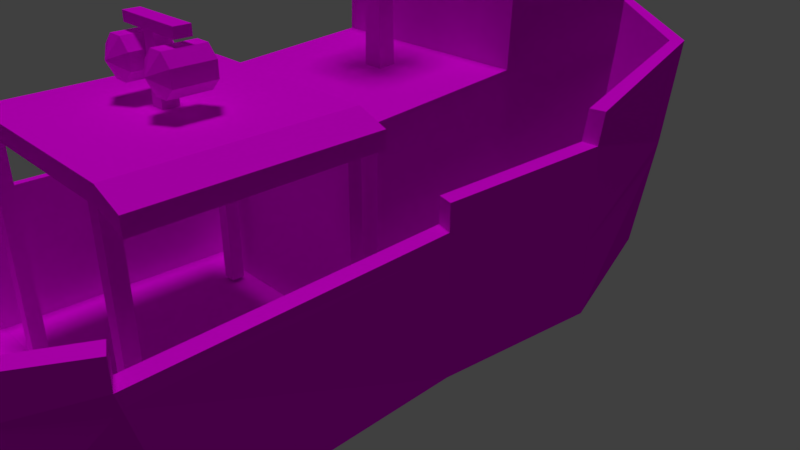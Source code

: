 # Source: bigShip.blend  (saved by Blender 2.79.0; exported with 4.5.12 LTS)
import bpy
from mathutils import Matrix  # noqa: F401  (used for matrix-valued properties, if any)

bpy.ops.wm.read_factory_settings(use_empty=True)
scene = bpy.context.scene
scene.name = 'Scene'

# ---- collections
col_collection_1 = bpy.data.collections.new('Collection 1'); scene.collection.children.link(col_collection_1)

# ---- images (referenced by path relative to the original .blend; pixels are not part of the script)
import os
ASSET_DIR = os.environ.get("B2B_ASSET_DIR", "")  # directory of the original .blend (textures are referenced by path, not embedded)
HERE = os.path.dirname(os.path.abspath(__file__))  # packed textures are extracted next to this script under _unpacked/

def load_image(name, relpath, width, height, colorspace="sRGB"):
    """Load a texture the original file referenced (path relative to the .blend, or extracted next to this script)."""
    p = next((c for c in (os.path.join(HERE, relpath), os.path.join(ASSET_DIR, relpath)) if relpath and os.path.exists(c)), "")
    if p:
        img = bpy.data.images.load(p, check_existing=True)
        img.name = name
    else:  # same state as the original file: an image datablock whose file is absent (Cycles renders it pink)
        img = bpy.data.images.new(name, width, height)
        img.source = "FILE"
        img.filepath = "//" + (relpath or name)
    img.colorspace_settings.name = colorspace
    return img
img_material_diffuse_color_002 = load_image('Material Diffuse Color.002', 'bigShip.png', 1024, 1024, 'sRGB')
img_bigship_png = load_image('bigShip.png', 'bigShip.png', 1024, 1024, 'sRGB')

# ---- materials (node trees are filled in below, after node groups)
mat_material = bpy.data.materials.new('Material')
mat_material.alpha_threshold = 0.0
mat_material.roughness = 0.5

# ---- material node trees
mat_material.use_nodes = True; mat_material.node_tree.nodes.clear()
_N = mat_material.node_tree.nodes; _L = mat_material.node_tree.links
n0 = _N.new('ShaderNodeOutputMaterial'); n0.name = 'Material Output'; n0.location = (300, 300)
n1 = _N.new('ShaderNodeBsdfDiffuse'); n1.name = 'Diffuse BSDF'; n1.location = (10, 300)
n2 = _N.new('ShaderNodeTexImage'); n2.name = 'Image Texture'; n2.location = (0, 0)
n2.width = 140
n2.image = img_material_diffuse_color_002
n3 = _N.new('ShaderNodeTexImage'); n3.name = 'Image Texture.001'; n3.location = (-180, 300)
n3.width = 140
n3.image = img_bigship_png
_L.new(n1.outputs[0], n0.inputs[0])
_L.new(n3.outputs[0], n1.inputs[0])
n0.is_active_output = True

# ---- world
world_world = bpy.data.worlds.new('World'); scene.world = world_world
world_world.color = (0.05088, 0.05088, 0.05088)
world_world.use_sun_shadow = False
world_world.sun_shadow_jitter_overblur = 0.0
world_world.cycles.sampling_method = 'MANUAL'

# ---- cameras
cam_camera = bpy.data.cameras.new('Camera')
cam_camera.clip_end = 100.0
cam_camera.lens = 35.0
cam_camera.sensor_width = 32.0
cam_camera.sensor_height = 18.0
cam_camera.ortho_scale = 7.314
cam_camera.dof.focus_distance = 0.0

# ---- lights
light_sun_001 = bpy.data.lights.new('Sun.001', 'SUN')
light_sun_001.transmission_factor = 0.0
light_sun_001.angle = 0.1993
light_sun_001.energy = 1.0
light_sun_001.shadow_buffer_clip_start = 0.5
light_sun_001.shadow_soft_size = 0.1
light_sun_001.shadow_cascade_max_distance = 1000.0

# ---- meshes
me_cube_001 = bpy.data.meshes.new('Cube.001')
me_cube_001.from_pydata([(-2.726, -8.448, 0.08742), (-2.726, -8.448, 2.662), (-3.463, -6.245, -0.6752), (-3.284, -1.139, -0.7042), (2.726, -8.448, 0.08742), (2.726, -8.448, 2.662), (3.463, -6.245, -0.6752), (3.284, -1.139, -0.7042), (-3.642, 2.191, -0.6787), (3.642, 2.191, -0.6787), (-2.726, 5.163, -0.4708), (2.726, 5.163, -0.4708), (-2.726, 6.319, 3.712), (2.726, 6.319, 3.712), (-3.642, 2.301, 3.357), (3.642, 2.301, 3.357), (-3.642, 2.166, 2.758), (3.642, 2.166, 2.758), (-3.284, -1.172, 2.611), (3.284, -1.172, 2.611), (-3.284, -1.172, 2.097), (3.284, -1.172, 2.097), (-3.463, -6.958, 2.097), (3.463, -6.958, 2.097), (-3.463, -6.958, 2.623), (3.463, -6.958, 2.623), (1.86e-09, 7.883, 4.173), (1.86e-09, 6.731, -0.0366), (0.0, -8.448, 0.08742), (0.0, -6.245, -0.6752), (0.0, -1.139, -0.7042), (0.0, 2.191, -0.6787), (0.0, 5.163, -0.4708), (-2.726, 5.858, 1.62), (2.726, 5.858, 1.62), (-2.726, -8.448, 2.127), (1.86e-09, 7.424, 2.068), (2.726, -8.448, 2.127), (0.0, -8.448, 2.127), (-3.642, 2.179, 1.039), (3.642, 2.179, 1.039), (-2.506, -8.258, 0.1961), (-2.506, -8.258, 2.691), (-3.183, -6.123, -0.543), (-3.018, -1.111, -0.5711), (2.506, -8.258, 0.1961), (2.506, -8.258, 2.691), (3.183, -6.123, -0.543), (3.018, -1.111, -0.5711), (-3.347, 2.116, -0.5464), (3.347, 2.116, -0.5464), (-2.506, 4.996, -0.3449), (2.506, 4.996, -0.3449), (-2.506, 6.117, 3.708), (2.506, 6.117, 3.708), (-3.347, 2.223, 3.365), (3.347, 2.223, 3.365), (-3.347, 2.092, 2.784), (3.347, 2.092, 2.784), (-3.018, -1.143, 2.642), (3.018, -1.143, 2.642), (-3.018, -1.143, 2.144), (3.018, -1.143, 2.144), (-3.183, -6.814, 2.144), (3.183, -6.814, 2.144), (-3.183, -6.814, 2.654), (3.183, -6.814, 2.654), (2.05e-09, 7.633, 4.156), (2.05e-09, 6.516, 0.07591), (3.403e-10, -8.258, 0.1961), (4.322e-10, -6.123, -0.543), (3.403e-10, -1.111, -0.5711), (3.403e-10, 2.116, -0.5464), (3.403e-10, 4.996, -0.3449), (-2.506, 5.67, 1.682), (2.506, 5.67, 1.682), (-2.506, -8.258, 2.173), (2.05e-09, 7.188, 2.116), (2.506, -8.258, 2.173), (3.403e-10, -8.258, 2.173), (-3.347, 2.104, 1.119), (3.347, 2.104, 1.119), (0.0, -8.448, 2.662), (0.0, -8.258, 2.691), (-2.726, 5.791, 1.417), (2.726, 5.791, 1.417), (1.86e-09, 7.357, 1.863), (3.284, -1.169, 1.825), (-3.284, -1.169, 1.825), (3.463, -6.888, 1.828), (-3.463, -6.888, 1.828), (2.726, -8.448, 1.929), (-2.726, -8.448, 1.929), (0.0, -8.448, 1.929), (-3.642, 2.18, 0.8723), (3.642, 2.18, 0.8723), (-2.092, -1.658, -0.559), (-2.092, -1.609, 3.72), (-2.092, 4.048, -0.4265), (-2.092, 4.999, 5.505), (2.092, -1.658, -0.559), (2.092, -1.609, 3.72), (2.092, 4.048, -0.4265), (2.092, 4.999, 5.505), (3.403e-10, 1.513, 5.4), (3.403e-10, 4.312, -0.4265), (3.403e-10, 5.263, 5.505), (2.31, 1.469, 5.398), (-2.31, 1.469, 5.398), (-2.092, 1.874, -0.4928), (-2.092, 1.513, 5.4), (2.092, 1.874, -0.4928), (2.092, 1.513, 5.4), (3.403e-10, 5.524, 5.515), (2.31, 5.232, 5.515), (3.403e-10, 1.469, 5.734), (-2.31, 5.232, 5.515), (2.31, 1.469, 5.734), (-2.31, 1.469, 5.734), (3.403e-10, 5.524, 5.851), (2.31, 5.232, 5.851), (-2.31, 5.232, 5.851), (-2.092, 4.844, 3.994), (2.092, 4.844, 3.994), (3.403e-10, 5.109, 3.994), (2.092, 1.454, 3.937), (-2.092, 1.454, 3.937), (-0.1913, 0.1626, 3.818), (0.1913, 0.1626, 3.818), (0.1913, 0.5193, 3.838), (-0.1913, 0.5193, 3.838), (-0.0441, 0.2998, 12.29), (0.0441, 0.2998, 12.29), (0.0441, 0.382, 12.3), (-0.0441, 0.382, 12.3), (0.1077, 0.4413, 9.231), (0.1077, 0.2406, 9.22), (-0.1077, 0.2406, 9.22), (-0.1077, 0.4413, 9.231), (0.112, 0.2365, 9.059), (-0.112, 0.2365, 9.059), (-0.112, 0.4453, 9.07), (0.112, 0.4453, 9.07), (0.4698, 0.7789, 9.337), (0.4698, -0.09705, 9.312), (-0.4698, -0.09705, 9.312), (-0.4698, 0.7789, 9.337), (0.4886, -0.1146, 8.952), (-0.4886, -0.1146, 8.952), (-0.4886, 0.7964, 8.978), (0.4886, 0.7964, 8.978), (0.6646, 1.019, 9.337), (0.6646, -0.3372, 9.312), (-0.6646, -0.3372, 9.312), (-0.6646, 1.019, 9.337), (0.6913, -0.3644, 8.952), (-0.6913, -0.3644, 8.952), (-0.6913, 1.046, 8.978), (0.6913, 1.046, 8.978), (0.4698, 0.4879, 9.329), (0.4886, 0.4938, 8.969), (0.6646, 0.5685, 9.329), (0.6913, 0.5777, 8.969), (0.4698, 0.2026, 9.321), (0.4886, 0.197, 8.961), (0.6646, 0.1267, 9.321), (0.6913, 0.1181, 8.961), (-0.4698, 0.483, 9.329), (-0.4886, 0.4887, 8.969), (-0.6646, 0.5608, 9.329), (-0.6913, 0.5697, 8.969), (-0.4698, 0.1884, 9.32), (-0.4886, 0.1822, 8.96), (-0.6646, 0.1047, 9.32), (-0.6913, 0.09523, 8.96), (-0.1515, 0.7789, 9.337), (-0.1575, 0.7964, 8.978), (-0.2143, 1.019, 9.337), (-0.2229, 1.046, 8.978), (0.1568, 0.7789, 9.337), (0.1631, 0.7964, 8.978), (0.2218, 1.019, 9.337), (0.2307, 1.046, 8.978), (-0.1426, -0.09705, 9.312), (-0.1483, -0.1146, 8.952), (-0.2018, -0.3372, 9.312), (-0.2099, -0.3644, 8.952), (0.1636, -0.09705, 9.312), (0.1702, -0.1146, 8.952), (0.2314, -0.3372, 9.312), (0.2407, -0.3644, 8.952), (-1.727, -1.865, 3.709), (-1.727, -1.865, -0.4988), (-1.727, -2.13, 3.709), (-1.727, -2.13, -0.4988), (-1.992, -1.865, 3.709), (-1.992, -1.865, -0.4988), (-1.992, -2.13, 3.709), (-1.992, -2.13, -0.4988), (1.992, -6.168, -0.4988), (1.992, -6.168, 3.709), (1.992, -5.903, -0.4988), (1.992, -5.903, 3.709), (1.727, -6.168, -0.4988), (1.727, -6.168, 3.709), (1.727, -5.903, -0.4988), (1.727, -5.903, 3.709), (-1.727, -5.903, 3.709), (-1.727, -5.903, -0.4988), (-1.727, -6.168, 3.709), (-1.727, -6.168, -0.4988), (-1.992, -5.903, 3.709), (-1.992, -5.903, -0.4988), (-1.992, -6.168, 3.709), (-1.992, -6.168, -0.4988), (1.992, -2.13, -0.4988), (1.992, -2.13, 3.709), (1.992, -1.865, -0.4988), (1.992, -1.865, 3.709), (1.727, -2.13, -0.4988), (1.727, -2.13, 3.709), (1.727, -1.865, -0.4988), (1.727, -1.865, 3.709), (-1.727, -2.13, 4.035), (-1.992, -2.13, 4.035), (-1.727, -1.865, 4.035), (-1.992, -1.865, 4.035), (-2.58, -5.903, 3.808), (-2.58, -6.168, 3.808), (-2.58, -1.865, 3.808), (-2.58, -2.13, 3.808), (-1.727, -6.168, 4.035), (-1.992, -6.168, 4.035), (-1.727, -5.903, 4.035), (-1.992, -5.903, 4.035), (-2.58, -5.903, 3.482), (-2.58, -6.168, 3.482), (-2.58, -1.865, 3.482), (-2.58, -2.13, 3.482), (1.727, -2.13, 4.035), (1.992, -2.13, 4.035), (1.727, -1.865, 4.035), (1.992, -1.865, 4.035), (2.58, -5.903, 3.808), (2.58, -6.168, 3.808), (2.58, -1.865, 3.808), (2.58, -2.13, 3.808), (1.727, -6.168, 4.035), (1.992, -6.168, 4.035), (1.727, -5.903, 4.035), (1.992, -5.903, 4.035), (2.58, -5.903, 3.482), (2.58, -6.168, 3.482), (2.58, -1.865, 3.482), (2.58, -2.13, 3.482), (-0.1388, -3.865, 4.035), (-0.1388, -4.168, 4.035), (0.1388, -3.865, 4.035), (0.1388, -4.168, 4.035), (-0.1388, -3.865, 5.211), (-0.1388, -4.168, 5.211), (0.1388, -3.865, 5.211), (0.1388, -4.168, 5.211), (-0.7328, -4.168, 5.211), (-0.7328, -3.865, 5.211), (0.7328, -4.168, 5.211), (0.7328, -3.865, 5.211), (0.1388, -4.168, 5.396), (0.1388, -3.865, 5.396), (-0.1388, -4.168, 5.396), (-0.1388, -3.865, 5.396), (0.7328, -3.865, 5.396), (0.7328, -4.168, 5.396), (-0.7328, -4.168, 5.396), (-0.7328, -3.865, 5.396), (-0.7428, -4.402, 4.378), (-0.7428, -3.631, 4.378), (-0.4479, -4.402, 4.378), (-0.4479, -3.631, 4.378), (-0.2394, -4.402, 4.587), (-0.2394, -3.631, 4.587), (-0.2394, -4.402, 4.882), (-0.2394, -3.631, 4.882), (-0.4479, -4.402, 5.09), (-0.4479, -3.631, 5.09), (-0.7428, -4.402, 5.09), (-0.7428, -3.631, 5.09), (-0.9513, -4.402, 4.882), (-0.9513, -3.631, 4.882), (-0.9513, -4.402, 4.587), (-0.9513, -3.631, 4.587), (-0.5954, -4.616, 4.734), (-0.5954, -3.417, 4.734), (0.4479, -4.402, 4.378), (0.4479, -3.631, 4.378), (0.2394, -4.402, 4.587), (0.2394, -3.631, 4.587), (0.2394, -4.402, 4.882), (0.2394, -3.631, 4.882), (0.4479, -4.402, 5.09), (0.4479, -3.631, 5.09), (0.7428, -4.402, 5.09), (0.7428, -3.631, 5.09), (0.9513, -4.402, 4.882), (0.9513, -3.631, 4.882), (0.9513, -4.402, 4.587), (0.9513, -3.631, 4.587), (0.7428, -4.402, 4.378), (0.7428, -3.631, 4.378), (0.5954, -4.616, 4.734), (0.5954, -3.417, 4.734)], [], [(2, 29, 28, 0), (48, 47, 64, 62), (21, 62, 64, 23), (20, 22, 63, 61), (88, 90, 22, 20), (44, 61, 63, 43), (44, 43, 70, 71), (3, 30, 29, 2), (7, 6, 29, 30), (48, 71, 70, 47), (87, 21, 23, 89), (91, 89, 23, 37), (91, 37, 38, 93), (93, 38, 35, 92), (92, 35, 22, 90), (35, 1, 24, 22), (1, 35, 38, 82), (5, 82, 38, 37), (37, 23, 25, 5), (23, 64, 66, 25), (78, 46, 66, 64), (46, 78, 79, 83), (42, 83, 79, 76), (76, 63, 65, 42), (22, 24, 65, 63), (24, 1, 42, 65), (42, 1, 82, 83), (5, 46, 83, 82), (25, 66, 46, 5), (45, 78, 64, 47), (45, 69, 79, 78), (69, 41, 76, 79), (41, 43, 63, 76), (16, 39, 20, 18), (16, 18, 59, 57), (18, 20, 61, 59), (19, 60, 62, 21), (17, 58, 60, 19), (17, 19, 21, 40), (58, 81, 62, 60), (15, 56, 58, 17), (13, 54, 56, 15), (13, 26, 67, 54), (26, 12, 53, 67), (12, 14, 55, 53), (14, 16, 57, 55), (94, 88, 20, 39), (94, 39, 33, 84), (84, 33, 36, 86), (85, 86, 36, 34), (95, 85, 34, 40), (95, 40, 21, 87), (17, 40, 34, 15), (13, 15, 34), (26, 13, 34, 36), (16, 14, 33, 39), (12, 33, 14), (26, 36, 33, 12), (67, 77, 75, 54), (67, 53, 74, 77), (57, 80, 74, 55), (53, 55, 74), (58, 56, 75, 81), (54, 75, 56), (57, 59, 61, 80), (49, 80, 61, 44), (50, 48, 62, 81), (50, 81, 75, 52), (49, 51, 74, 80), (68, 51, 73), (52, 68, 73), (51, 68, 77, 74), (52, 75, 77, 68), (50, 52, 73, 72), (50, 72, 71, 48), (49, 44, 71, 72), (49, 72, 73, 51), (27, 32, 10), (11, 32, 27), (8, 10, 32, 31), (9, 31, 32, 11), (9, 7, 30, 31), (8, 31, 30, 3), (9, 95, 87, 7), (9, 11, 85, 95), (11, 27, 86, 85), (10, 84, 86, 27), (8, 94, 84, 10), (8, 3, 88, 94), (0, 92, 90, 2), (28, 93, 92, 0), (4, 91, 93, 28), (4, 6, 89, 91), (7, 87, 89, 6), (3, 2, 90, 88), (126, 110, 99, 122), (124, 106, 103, 123), (122, 99, 106, 124), (123, 103, 112, 125), (116, 108, 118, 121), (113, 116, 121, 119), (107, 114, 120, 117), (114, 113, 119, 120), (104, 112, 117, 115), (107, 117, 112), (110, 118, 108), (110, 104, 115, 118), (120, 119, 115, 117), (121, 118, 115, 119), (99, 110, 108, 116), (106, 99, 116, 113), (103, 106, 113, 114), (112, 103, 114, 107), (102, 123, 125, 111), (98, 122, 124, 105), (105, 124, 123, 102), (109, 126, 122, 98), (110, 126, 125, 104), (100, 111, 125, 101), (109, 96, 97, 126), (96, 100, 101, 97), (101, 128, 127, 97), (125, 129, 128, 101), (126, 97, 127, 130), (126, 130, 129, 125), (136, 135, 133, 132), (137, 136, 132, 131), (138, 137, 131, 134), (135, 138, 134, 133), (133, 134, 131, 132), (130, 127, 140, 141), (176, 175, 146, 149), (172, 171, 145, 148), (188, 187, 144, 147), (178, 157, 154, 177), (174, 156, 153, 173), (190, 155, 152, 189), (162, 158, 151, 161), (187, 189, 152, 144), (159, 161, 151, 143), (175, 177, 154, 146), (171, 173, 153, 145), (172, 148, 156, 174), (176, 149, 157, 178), (188, 147, 155, 190), (163, 165, 161, 159), (166, 162, 161, 165), (155, 166, 165, 152), (144, 152, 165, 163), (159, 135, 136, 163), (160, 164, 139, 142), (159, 160, 142, 135), (129, 130, 141, 142), (128, 129, 142, 139), (163, 136, 139, 164), (127, 128, 139, 140), (164, 163, 159, 160), (160, 159, 143, 150), (160, 150, 158, 162), (164, 160, 162, 166), (147, 164, 166, 155), (147, 144, 163, 164), (149, 168, 170, 157), (146, 154, 169, 167), (157, 170, 169, 154), (149, 146, 167, 168), (168, 172, 174, 170), (167, 169, 173, 171), (170, 174, 173, 169), (168, 167, 171, 172), (180, 176, 178, 182), (179, 181, 177, 175), (182, 178, 177, 181), (180, 179, 175, 176), (150, 143, 179, 180), (158, 182, 181, 151), (143, 151, 181, 179), (150, 180, 182, 158), (148, 184, 186, 156), (145, 153, 185, 183), (156, 186, 185, 153), (148, 145, 183, 184), (184, 188, 190, 186), (183, 185, 189, 187), (186, 190, 189, 185), (184, 183, 187, 188), (187, 188, 139, 136), (183, 137, 140, 184), (187, 136, 137, 183), (184, 140, 139, 188), (171, 172, 140, 137), (167, 138, 141, 168), (171, 137, 138, 167), (168, 141, 140, 172), (175, 138, 135, 179), (180, 142, 141, 176), (176, 141, 138, 175), (179, 135, 142, 180), (205, 203, 204, 206), (194, 193, 197, 198), (192, 191, 193, 194), (196, 195, 191, 192), (198, 197, 195, 196), (203, 199, 200, 204), (215, 217, 218, 216), (199, 201, 202, 200), (201, 205, 206, 202), (221, 219, 220, 222), (210, 209, 213, 214), (208, 207, 209, 210), (212, 211, 207, 208), (214, 213, 211, 212), (213, 209, 231, 232), (229, 237, 238, 230), (237, 229, 226, 195), (224, 226, 229, 230), (213, 232, 228, 236), (225, 226, 224, 223), (235, 236, 228, 227), (233, 234, 232, 231), (235, 227, 230, 238), (224, 234, 233, 223), (232, 234, 227, 228), (217, 221, 222, 218), (219, 215, 216, 220), (191, 195, 226, 225), (224, 230, 227, 234), (200, 248, 247, 204), (245, 246, 254, 253), (253, 218, 242, 245), (240, 246, 245, 242), (200, 252, 244, 248), (241, 239, 240, 242), (251, 243, 244, 252), (249, 247, 248, 250), (251, 254, 246, 243), (240, 239, 249, 250), (248, 244, 243, 250), (222, 241, 242, 218), (240, 250, 243, 246), (231, 209, 204, 247), (231, 247, 249, 233), (191, 225, 241, 222), (223, 239, 241, 225), (112, 104, 125), (6, 4, 28, 29), (43, 41, 69, 70), (47, 70, 69, 45), (249, 258, 256, 233), (233, 256, 255, 223), (249, 239, 257, 258), (239, 223, 255, 257), (258, 257, 261, 262), (257, 255, 259, 261), (256, 258, 262, 260), (256, 260, 259, 255), (264, 263, 273, 274), (266, 271, 272, 265), (259, 260, 263, 264), (260, 269, 273, 263), (267, 272, 271, 268), (261, 266, 265, 262), (270, 259, 264, 274), (268, 271, 266, 261), (262, 265, 272, 267), (269, 270, 274, 273), (267, 268, 270, 269), (260, 262, 267, 269), (259, 270, 268, 261), (275, 276, 278, 277), (277, 278, 280, 279), (279, 280, 282, 281), (281, 282, 284, 283), (283, 284, 286, 285), (285, 286, 288, 287), (287, 288, 290, 289), (289, 290, 276, 275), (281, 283, 291), (292, 286, 284), (285, 291, 283), (287, 291, 285), (275, 277, 291), (289, 275, 291), (277, 279, 291), (287, 289, 291), (279, 281, 291), (278, 276, 292), (288, 286, 292), (282, 292, 284), (276, 290, 292), (280, 278, 292), (290, 288, 292), (282, 280, 292), (293, 294, 296, 295), (295, 296, 298, 297), (297, 298, 300, 299), (299, 300, 302, 301), (301, 302, 304, 303), (303, 304, 306, 305), (305, 306, 308, 307), (307, 308, 294, 293), (299, 301, 309), (310, 304, 302), (303, 309, 301), (305, 309, 303), (293, 295, 309), (307, 293, 309), (295, 297, 309), (305, 307, 309), (297, 299, 309), (296, 294, 310), (306, 304, 310), (300, 310, 302), (294, 308, 310), (298, 296, 310), (308, 306, 310), (300, 298, 310)])
_uv = me_cube_001.uv_layers.new(name='UVMap')
_uv.uv.foreach_set('vector', [0.4827, 0.7632, 0.4346, 0.7632, 0.4346, 0.7326, 0.4725, 0.7326, 0.3339, 0.5443, 0.2952, 0.5443, 0.2759, 0.5271, 0.3382, 0.5182, 0.3695, 0.3662, 0.3666, 0.3665, 0.3684, 0.3034, 0.3715, 0.3018, 0.2964, 0.3662, 0.2944, 0.3018, 0.2975, 0.3034, 0.2994, 0.3665, 0.6513, 0.1511, 0.4999, 0.1511, 0.4999, 0.1728, 0.6513, 0.1728, 0.3321, 0.5939, 0.3264, 0.6187, 0.2718, 0.6026, 0.2924, 0.5878, 0.527, 0.8345, 0.5247, 0.7648, 0.5689, 0.7648, 0.5689, 0.8345, 0.4802, 0.8342, 0.4346, 0.8342, 0.4346, 0.7632, 0.4827, 0.7632, 0.3889, 0.8342, 0.3864, 0.7632, 0.4346, 0.7632, 0.4346, 0.8342, 0.6109, 0.8345, 0.5689, 0.8345, 0.5689, 0.7648, 0.6132, 0.7648, 0.6513, 0.1511, 0.6513, 0.1728, 0.4999, 0.1728, 0.4999, 0.1511, 0.4481, 0.1511, 0.4999, 0.1511, 0.4999, 0.1728, 0.4481, 0.1728, 0.7586, 0.364, 0.7586, 0.3745, 0.6144, 0.3745, 0.6144, 0.364, 0.6144, 0.364, 0.6144, 0.3745, 0.4702, 0.3745, 0.4702, 0.364, 0.4481, 0.1511, 0.4481, 0.1728, 0.4999, 0.1728, 0.4999, 0.1511, 0.4481, 0.1728, 0.4481, 0.1999, 0.4999, 0.1999, 0.4999, 0.1728, 0.4702, 0.4028, 0.4702, 0.3745, 0.6144, 0.3745, 0.6144, 0.4028, 0.7586, 0.4028, 0.6144, 0.4028, 0.6144, 0.3745, 0.7586, 0.3745, 0.4481, 0.1728, 0.4999, 0.1728, 0.4999, 0.1999, 0.4481, 0.1999, 0.4036, 0.4455, 0.402, 0.4562, 0.3846, 0.4562, 0.3856, 0.4455, 0.2673, 0.5416, 0.2617, 0.5391, 0.2707, 0.528, 0.2759, 0.5271, 0.2617, 0.5391, 0.2673, 0.5416, 0.264, 0.5647, 0.2592, 0.5645, 0.2596, 0.5896, 0.2592, 0.5645, 0.264, 0.5647, 0.2653, 0.5877, 0.2653, 0.5877, 0.2718, 0.6026, 0.267, 0.6012, 0.2596, 0.5896, 0.3846, 0.4562, 0.4026, 0.4562, 0.4036, 0.467, 0.3862, 0.467, 0.2944, 0.3018, 0.3026, 0.2852, 0.3051, 0.2873, 0.2975, 0.3034, 0.3051, 0.2873, 0.3026, 0.2852, 0.333, 0.2852, 0.333, 0.2873, 0.3633, 0.2852, 0.3609, 0.2873, 0.333, 0.2873, 0.333, 0.2852, 0.3715, 0.3018, 0.3684, 0.3034, 0.3609, 0.2873, 0.3633, 0.2852, 0.2818, 0.549, 0.2673, 0.5416, 0.2759, 0.5271, 0.2952, 0.5443, 0.2818, 0.549, 0.2792, 0.5653, 0.264, 0.5647, 0.2673, 0.5416, 0.2792, 0.5653, 0.2793, 0.5818, 0.2653, 0.5877, 0.264, 0.5647, 0.2793, 0.5818, 0.2924, 0.5878, 0.2718, 0.6026, 0.2653, 0.5877, 0.7455, 0.202, 0.7455, 0.1728, 0.6513, 0.1728, 0.6513, 0.202, 0.2924, 0.4033, 0.2964, 0.3662, 0.2994, 0.3665, 0.2957, 0.4025, 0.4036, 0.463, 0.4036, 0.4455, 0.4127, 0.447, 0.4127, 0.464, 0.3962, 0.435, 0.3952, 0.4442, 0.4122, 0.4442, 0.4138, 0.435, 0.3735, 0.4033, 0.3702, 0.4025, 0.3666, 0.3665, 0.3695, 0.3662, 0.7455, 0.202, 0.6513, 0.202, 0.6513, 0.1728, 0.7455, 0.1728, 0.373, 0.5262, 0.3617, 0.5356, 0.3382, 0.5182, 0.3419, 0.5159, 0.3742, 0.435, 0.3745, 0.4454, 0.3948, 0.4454, 0.3952, 0.435, 0.3633, 0.4495, 0.3609, 0.4473, 0.3702, 0.4039, 0.3735, 0.4048, 0.3633, 0.4495, 0.333, 0.4669, 0.333, 0.4642, 0.3609, 0.4473, 0.333, 0.4669, 0.3026, 0.4495, 0.3051, 0.4473, 0.333, 0.4642, 0.3026, 0.4495, 0.2924, 0.4048, 0.2957, 0.4039, 0.3051, 0.4473, 0.3742, 0.4664, 0.3742, 0.4455, 0.3846, 0.4458, 0.3846, 0.4661, 0.7455, 0.1511, 0.6513, 0.1511, 0.6513, 0.1728, 0.7455, 0.1728, 0.7455, 0.1511, 0.7455, 0.1728, 0.844, 0.1728, 0.844, 0.1511, 0.844, 0.1511, 0.844, 0.1728, 0.8964, 0.1728, 0.8964, 0.1511, 0.844, 0.1511, 0.8964, 0.1511, 0.8964, 0.1728, 0.844, 0.1728, 0.7455, 0.1511, 0.844, 0.1511, 0.844, 0.1728, 0.7455, 0.1728, 0.7455, 0.1511, 0.7455, 0.1728, 0.6513, 0.1728, 0.6513, 0.1511, 0.7455, 0.202, 0.7455, 0.1728, 0.844, 0.1728, 0.7455, 0.2517, 0.844, 0.2517, 0.7455, 0.2517, 0.844, 0.1728, 0.8964, 0.2517, 0.844, 0.2517, 0.844, 0.1728, 0.8964, 0.1728, 0.7455, 0.202, 0.7455, 0.2517, 0.844, 0.1728, 0.7455, 0.1728, 0.844, 0.2517, 0.844, 0.1728, 0.7455, 0.2517, 0.8964, 0.2517, 0.8964, 0.1728, 0.844, 0.1728, 0.844, 0.2517, 0.4177, 0.571, 0.3982, 0.5704, 0.3874, 0.5497, 0.4057, 0.541, 0.4177, 0.571, 0.4039, 0.6002, 0.3862, 0.5904, 0.3982, 0.5704, 0.3706, 0.6129, 0.3599, 0.6026, 0.3862, 0.5904, 0.3744, 0.615, 0.4039, 0.6002, 0.3744, 0.615, 0.3862, 0.5904, 0.373, 0.5262, 0.3772, 0.5244, 0.3874, 0.5497, 0.3617, 0.5356, 0.4057, 0.541, 0.3874, 0.5497, 0.3772, 0.5244, 0.3706, 0.6129, 0.3418, 0.6189, 0.339, 0.6162, 0.3599, 0.6026, 0.3561, 0.5906, 0.3599, 0.6026, 0.339, 0.6162, 0.3321, 0.5939, 0.3573, 0.5477, 0.3339, 0.5443, 0.3382, 0.5182, 0.3617, 0.5356, 0.3573, 0.5477, 0.3617, 0.5356, 0.3874, 0.5497, 0.3737, 0.5555, 0.3561, 0.5906, 0.3729, 0.5838, 0.3862, 0.5904, 0.3599, 0.6026, 0.5689, 0.9405, 0.5341, 0.9194, 0.5689, 0.9194, 0.6038, 0.9194, 0.5689, 0.9405, 0.5689, 0.9194, 0.5341, 0.9194, 0.5689, 0.9405, 0.5689, 0.9499, 0.5341, 0.9288, 0.6038, 0.9194, 0.6038, 0.9288, 0.5689, 0.9499, 0.5689, 0.9405, 0.6155, 0.8794, 0.6038, 0.9194, 0.5689, 0.9194, 0.5689, 0.8794, 0.6155, 0.8794, 0.5689, 0.8794, 0.5689, 0.8345, 0.6109, 0.8345, 0.5224, 0.8794, 0.527, 0.8345, 0.5689, 0.8345, 0.5689, 0.8794, 0.5224, 0.8794, 0.5689, 0.8794, 0.5689, 0.9194, 0.5341, 0.9194, 0.4346, 0.9436, 0.4346, 0.9218, 0.4725, 0.9218, 0.3967, 0.9218, 0.4346, 0.9218, 0.4346, 0.9436, 0.4852, 0.8804, 0.4725, 0.9218, 0.4346, 0.9218, 0.4346, 0.8804, 0.3839, 0.8804, 0.4346, 0.8804, 0.4346, 0.9218, 0.3967, 0.9218, 0.3839, 0.8804, 0.3889, 0.8342, 0.4346, 0.8342, 0.4346, 0.8804, 0.4852, 0.8804, 0.4346, 0.8804, 0.4346, 0.8342, 0.4802, 0.8342, 0.7455, 0.05477, 0.7455, 0.1511, 0.6513, 0.1511, 0.6513, 0.05477, 0.7455, 0.05477, 0.844, 0.05477, 0.844, 0.1511, 0.7455, 0.1511, 0.844, 0.05477, 0.8964, 0.05477, 0.8964, 0.1511, 0.844, 0.1511, 0.844, 0.05477, 0.844, 0.1511, 0.8964, 0.1511, 0.8964, 0.05477, 0.7455, 0.05477, 0.7455, 0.1511, 0.844, 0.1511, 0.844, 0.05477, 0.7455, 0.05477, 0.6513, 0.05477, 0.6513, 0.1511, 0.7455, 0.1511, 0.4481, 0.05477, 0.4481, 0.1511, 0.4999, 0.1511, 0.4999, 0.05477, 0.6144, 0.2666, 0.6144, 0.364, 0.4702, 0.364, 0.4702, 0.2666, 0.7586, 0.2666, 0.7586, 0.364, 0.6144, 0.364, 0.6144, 0.2666, 0.4481, 0.05477, 0.4999, 0.05477, 0.4999, 0.1511, 0.4481, 0.1511, 0.6513, 0.05477, 0.6513, 0.1511, 0.4999, 0.1511, 0.4999, 0.05477, 0.6513, 0.05477, 0.4999, 0.05477, 0.4999, 0.1511, 0.6513, 0.1511, 0.5442, 0.5941, 0.5442, 0.6353, 0.468, 0.6353, 0.468, 0.5941, 0.7266, 0.6196, 0.7266, 0.6631, 0.6664, 0.6631, 0.6664, 0.6196, 0.7868, 0.6196, 0.7868, 0.6631, 0.7266, 0.6631, 0.7266, 0.6196, 0.468, 0.5941, 0.468, 0.6353, 0.5442, 0.6353, 0.5442, 0.5941, 0.09261, 0.912, 0.09261, 0.6539, 0.1076, 0.6539, 0.1076, 0.912, 0.1909, 0.9377, 0.1076, 0.9377, 0.1076, 0.912, 0.1909, 0.912, 0.2505, 0.6773, 0.3277, 0.6773, 0.3277, 0.7157, 0.2505, 0.7157, 0.3277, 0.6773, 0.3779, 0.6773, 0.3779, 0.7157, 0.3277, 0.7157, 0.2419, 0.9672, 0.2419, 0.7157, 0.2505, 0.7157, 0.2505, 0.9672, 0.2536, 0.6871, 0.2502, 0.6961, 0.2413, 0.6748, 0.01808, 0.8502, 0.05712, 0.8466, 0.04747, 0.8581, 0.1076, 0.6249, 0.1909, 0.6249, 0.1909, 0.6539, 0.1076, 0.6539, 0.3277, 0.7157, 0.3277, 0.9672, 0.2505, 0.9672, 0.2505, 0.7157, 0.1076, 0.912, 0.1076, 0.6539, 0.1909, 0.6539, 0.1909, 0.912, 0.08058, 0.912, 0.08058, 0.6539, 0.09261, 0.6539, 0.09261, 0.912, 0.1909, 0.9582, 0.1076, 0.9582, 0.1076, 0.9377, 0.1909, 0.9377, 0.3277, 0.6464, 0.3779, 0.6464, 0.3779, 0.6773, 0.3277, 0.6773, 0.2505, 0.6464, 0.3277, 0.6464, 0.3277, 0.6773, 0.2505, 0.6773, 0.468, 0.4797, 0.468, 0.5941, 0.5442, 0.5941, 0.5442, 0.4797, 0.7868, 0.4924, 0.7868, 0.6196, 0.7266, 0.6196, 0.7266, 0.4924, 0.7266, 0.4924, 0.7266, 0.6196, 0.6664, 0.6196, 0.6664, 0.4924, 0.5442, 0.4797, 0.5442, 0.5941, 0.468, 0.5941, 0.468, 0.4797, 0.6735, 0.8498, 0.6735, 0.8163, 0.7693, 0.8163, 0.7214, 0.8498, 0.629, 0.4797, 0.5442, 0.4797, 0.5442, 0.5941, 0.629, 0.5941, 0.5442, 0.4797, 0.629, 0.4797, 0.629, 0.5941, 0.5442, 0.5941, 0.6735, 0.7133, 0.7693, 0.7133, 0.7693, 0.8113, 0.6735, 0.8113, 0.9558, 0.738, 0.8889, 0.8003, 0.8754, 0.8003, 0.8086, 0.738, 0.9558, 0.8458, 0.8889, 0.8129, 0.8889, 0.8003, 0.9558, 0.738, 0.8086, 0.8458, 0.8086, 0.738, 0.8754, 0.8003, 0.8754, 0.8129, 0.8086, 0.8458, 0.8754, 0.8129, 0.8889, 0.8129, 0.9558, 0.8458, 0.06553, 0.4387, 0.07364, 0.4387, 0.07364, 0.5699, 0.06553, 0.5699, 0.08508, 0.4387, 0.09714, 0.4387, 0.09755, 0.5699, 0.08549, 0.5699, 0.09714, 0.4387, 0.1112, 0.4387, 0.1116, 0.5699, 0.09755, 0.5699, 0.07364, 0.4387, 0.08508, 0.4387, 0.08508, 0.5699, 0.07364, 0.5699, 0.09554, 0.5964, 0.07999, 0.5964, 0.07999, 0.5818, 0.09554, 0.5818, 0.08338, 0.06497, 0.09506, 0.06497, 0.09506, 0.2096, 0.08338, 0.2096, 0.2975, 0.1439, 0.2975, 0.1156, 0.2633, 0.1156, 0.2633, 0.1439, 0.2327, 0.08311, 0.2327, 0.111, 0.2633, 0.111, 0.2633, 0.08311, 0.2303, 0.151, 0.2303, 0.1789, 0.2633, 0.1789, 0.2633, 0.151, 0.1973, 0.3737, 0.1841, 0.3737, 0.1841, 0.3584, 0.1973, 0.3584, 0.1572, 0.3737, 0.1442, 0.3737, 0.1442, 0.3584, 0.1572, 0.3584, 0.1179, 0.3737, 0.1052, 0.3737, 0.1052, 0.3584, 0.1179, 0.3584, 0.07854, 0.3737, 0.06531, 0.3737, 0.06531, 0.3584, 0.07854, 0.3584, 0.2106, 0.263, 0.2138, 0.2514, 0.2346, 0.2514, 0.2253, 0.263, 0.2253, 0.2911, 0.2346, 0.295, 0.2346, 0.3166, 0.2253, 0.3051, 0.1954, 0.3051, 0.1924, 0.3166, 0.1708, 0.3166, 0.1801, 0.3051, 0.1801, 0.2767, 0.1708, 0.2727, 0.1708, 0.2514, 0.1801, 0.263, 0.07575, 0.2948, 0.07575, 0.3146, 0.06228, 0.3312, 0.06228, 0.3006, 0.09778, 0.254, 0.07575, 0.254, 0.06228, 0.2374, 0.09343, 0.2374, 0.1196, 0.3146, 0.1408, 0.3146, 0.1542, 0.3312, 0.1243, 0.3312, 0.2253, 0.2774, 0.2346, 0.2737, 0.2346, 0.295, 0.2253, 0.2911, 0.09152, 0.3737, 0.07854, 0.3737, 0.07854, 0.3584, 0.09152, 0.3584, 0.1052, 0.3737, 0.09152, 0.3737, 0.09152, 0.3584, 0.1052, 0.3584, 0.2253, 0.263, 0.2346, 0.2514, 0.2346, 0.2737, 0.2253, 0.2774, 0.2253, 0.2911, 0.2079, 0.2889, 0.2079, 0.2792, 0.2253, 0.2774, 0.1408, 0.2741, 0.1408, 0.2938, 0.1157, 0.2912, 0.1157, 0.2773, 0.2326, 0.2075, 0.2326, 0.1806, 0.1934, 0.1806, 0.1934, 0.2075, 0.1193, 0.06497, 0.1318, 0.06497, 0.1318, 0.2096, 0.1193, 0.2096, 0.1076, 0.06497, 0.1193, 0.06497, 0.1193, 0.2096, 0.1076, 0.2096, 0.2957, 0.1789, 0.3349, 0.1789, 0.3349, 0.151, 0.2957, 0.151, 0.09506, 0.06497, 0.1076, 0.06497, 0.1076, 0.2096, 0.09506, 0.2096, 0.2704, 0.4793, 0.2685, 0.4793, 0.2685, 0.5084, 0.2704, 0.5084, 0.2326, 0.1806, 0.2326, 0.2075, 0.264, 0.2075, 0.264, 0.1806, 0.1408, 0.2741, 0.1408, 0.254, 0.1542, 0.2374, 0.1542, 0.2685, 0.1408, 0.2938, 0.1408, 0.2741, 0.1542, 0.2685, 0.1542, 0.2991, 0.1408, 0.3146, 0.1408, 0.2938, 0.1542, 0.2991, 0.1542, 0.3312, 0.2633, 0.151, 0.2633, 0.1789, 0.2957, 0.1789, 0.2957, 0.151, 0.07575, 0.254, 0.07575, 0.2745, 0.06228, 0.2691, 0.06228, 0.2374, 0.1801, 0.3051, 0.1708, 0.3166, 0.1708, 0.2946, 0.1801, 0.2909, 0.1841, 0.3737, 0.1706, 0.3737, 0.1706, 0.3584, 0.1841, 0.3584, 0.2633, 0.1439, 0.2633, 0.1156, 0.2316, 0.1156, 0.2316, 0.1439, 0.07575, 0.2745, 0.07575, 0.2948, 0.06228, 0.3006, 0.06228, 0.2691, 0.1801, 0.2909, 0.1708, 0.2946, 0.1708, 0.2727, 0.1801, 0.2767, 0.1706, 0.3737, 0.1572, 0.3737, 0.1572, 0.3584, 0.1706, 0.3584, 0.2203, 0.506, 0.2219, 0.506, 0.2219, 0.4797, 0.2203, 0.4797, 0.1191, 0.254, 0.09778, 0.254, 0.09343, 0.2374, 0.1236, 0.2374, 0.2102, 0.3051, 0.2134, 0.3166, 0.1924, 0.3166, 0.1954, 0.3051, 0.2101, 0.3737, 0.1973, 0.3737, 0.1973, 0.3584, 0.2101, 0.3584, 0.2573, 0.5122, 0.2573, 0.5107, 0.2298, 0.5107, 0.2298, 0.5122, 0.264, 0.1806, 0.264, 0.2075, 0.2978, 0.2075, 0.2978, 0.1806, 0.2231, 0.3737, 0.2101, 0.3737, 0.2101, 0.3584, 0.2231, 0.3584, 0.2253, 0.3051, 0.2346, 0.3166, 0.2134, 0.3166, 0.2102, 0.3051, 0.1408, 0.254, 0.1191, 0.254, 0.1236, 0.2374, 0.1542, 0.2374, 0.07575, 0.3146, 0.09839, 0.3146, 0.0943, 0.3312, 0.06228, 0.3312, 0.1801, 0.263, 0.1708, 0.2514, 0.193, 0.2514, 0.1958, 0.263, 0.1442, 0.3737, 0.1306, 0.3737, 0.1306, 0.3584, 0.1442, 0.3584, 0.2633, 0.08311, 0.2633, 0.111, 0.2984, 0.111, 0.2984, 0.08311, 0.09839, 0.3146, 0.1196, 0.3146, 0.1243, 0.3312, 0.0943, 0.3312, 0.1958, 0.263, 0.193, 0.2514, 0.2138, 0.2514, 0.2106, 0.263, 0.1306, 0.3737, 0.1179, 0.3737, 0.1179, 0.3584, 0.1306, 0.3584, 0.2267, 0.4752, 0.2267, 0.477, 0.2579, 0.477, 0.2579, 0.4752, 0.2303, 0.1789, 0.2303, 0.151, 0.1936, 0.151, 0.1936, 0.1789, 0.2984, 0.111, 0.3347, 0.111, 0.3347, 0.08311, 0.2984, 0.08311, 0.2106, 0.263, 0.2079, 0.2792, 0.1975, 0.2792, 0.1958, 0.263, 0.09839, 0.3146, 0.1008, 0.2912, 0.1157, 0.2912, 0.1196, 0.3146, 0.2327, 0.111, 0.2327, 0.08311, 0.1934, 0.08311, 0.1934, 0.111, 0.2316, 0.1156, 0.1927, 0.1156, 0.1927, 0.1439, 0.2316, 0.1439, 0.1801, 0.2767, 0.1975, 0.2792, 0.1975, 0.2889, 0.1801, 0.2909, 0.07575, 0.2745, 0.1008, 0.2773, 0.1008, 0.2912, 0.07575, 0.2948, 0.1954, 0.3051, 0.1975, 0.2889, 0.2079, 0.2889, 0.2102, 0.3051, 0.1191, 0.254, 0.1157, 0.2773, 0.1008, 0.2773, 0.09778, 0.254, 0.2975, 0.1439, 0.334, 0.1439, 0.334, 0.1156, 0.2975, 0.1156, 0.2978, 0.2075, 0.3346, 0.2075, 0.3346, 0.1806, 0.2978, 0.1806, 0.8091, 0.9791, 0.8129, 0.9791, 0.8129, 0.9483, 0.8091, 0.9483, 0.7898, 0.9791, 0.7898, 0.9483, 0.7936, 0.9483, 0.7936, 0.9791, 0.7898, 0.9483, 0.7898, 0.9791, 0.7859, 0.9791, 0.7859, 0.9483, 0.9019, 0.8873, 0.9019, 0.9295, 0.8992, 0.9295, 0.8992, 0.8873, 0.7104, 0.8917, 0.7104, 0.9295, 0.7081, 0.9295, 0.7081, 0.8917, 0.8416, 0.8864, 0.8443, 0.8864, 0.8443, 0.9294, 0.8416, 0.9294, 0.786, 0.8931, 0.7883, 0.8931, 0.7883, 0.9289, 0.786, 0.9289, 0.7517, 0.8931, 0.7539, 0.8931, 0.7539, 0.9289, 0.7517, 0.9289, 0.7936, 0.9791, 0.7975, 0.9791, 0.7975, 0.9483, 0.7936, 0.9483, 0.7859, 0.9483, 0.782, 0.9483, 0.782, 0.9791, 0.7859, 0.9791, 0.8062, 0.8864, 0.8062, 0.9294, 0.8035, 0.9294, 0.8035, 0.8864, 0.8013, 0.9483, 0.8013, 0.9791, 0.7975, 0.9791, 0.7975, 0.9483, 0.8052, 0.9791, 0.8052, 0.9483, 0.8091, 0.9483, 0.8091, 0.9791, 0.7466, 0.8917, 0.7466, 0.9295, 0.7443, 0.9295, 0.7443, 0.8917, 0.8035, 0.9294, 0.8062, 0.9294, 0.8062, 0.9328, 0.8035, 0.9328, 0.7081, 0.9304, 0.7081, 0.9274, 0.7104, 0.9274, 0.7104, 0.9304, 0.9078, 0.9273, 0.9078, 0.9306, 0.9019, 0.9328, 0.9019, 0.9295, 0.8257, 0.4757, 0.8257, 0.4847, 0.8056, 0.4847, 0.8056, 0.4757, 0.8035, 0.9294, 0.8035, 0.9328, 0.7975, 0.9305, 0.7975, 0.9271, 0.8348, 0.4847, 0.8257, 0.4847, 0.8257, 0.4757, 0.8348, 0.4757, 0.7443, 0.9274, 0.7466, 0.9274, 0.7466, 0.9304, 0.7443, 0.9304, 0.8348, 0.3465, 0.8257, 0.3465, 0.8257, 0.3375, 0.8348, 0.3375, 0.7443, 0.9274, 0.7443, 0.9304, 0.7104, 0.9304, 0.7104, 0.9274, 0.8257, 0.4757, 0.8257, 0.3465, 0.8348, 0.3465, 0.8348, 0.4757, 0.8257, 0.3375, 0.8257, 0.3465, 0.8056, 0.3465, 0.8056, 0.3375, 0.8618, 0.8873, 0.8645, 0.8873, 0.8645, 0.9295, 0.8618, 0.9295, 0.8013, 0.9791, 0.8052, 0.9791, 0.8052, 0.9483, 0.8013, 0.9483, 0.8992, 0.9295, 0.9019, 0.9295, 0.9019, 0.9328, 0.8992, 0.9328, 0.8257, 0.4757, 0.8056, 0.4757, 0.8056, 0.3465, 0.8257, 0.3465, 0.8443, 0.9294, 0.8443, 0.9328, 0.8416, 0.9328, 0.8416, 0.9294, 0.7883, 0.9297, 0.786, 0.9297, 0.786, 0.9269, 0.7883, 0.9269, 0.8559, 0.9273, 0.8618, 0.9295, 0.8618, 0.9328, 0.8559, 0.9306, 0.962, 0.4757, 0.9821, 0.4757, 0.9821, 0.4847, 0.962, 0.4847, 0.8443, 0.9294, 0.8503, 0.9271, 0.8503, 0.9305, 0.8443, 0.9328, 0.953, 0.4847, 0.953, 0.4757, 0.962, 0.4757, 0.962, 0.4847, 0.7539, 0.9269, 0.7539, 0.9297, 0.7517, 0.9297, 0.7517, 0.9269, 0.953, 0.3465, 0.953, 0.3375, 0.962, 0.3375, 0.962, 0.3465, 0.7539, 0.9269, 0.786, 0.9269, 0.786, 0.9297, 0.7539, 0.9297, 0.962, 0.4757, 0.953, 0.4757, 0.953, 0.3465, 0.962, 0.3465, 0.962, 0.3375, 0.9821, 0.3375, 0.9821, 0.3465, 0.962, 0.3465, 0.8645, 0.9295, 0.8645, 0.9328, 0.8618, 0.9328, 0.8618, 0.9295, 0.962, 0.4757, 0.962, 0.3465, 0.9821, 0.3465, 0.9821, 0.4757, 0.8062, 0.9328, 0.8062, 0.9294, 0.8416, 0.9294, 0.8416, 0.9328, 0.8348, 0.3375, 0.953, 0.3375, 0.953, 0.3465, 0.8348, 0.3465, 0.8992, 0.9295, 0.8992, 0.9328, 0.8645, 0.9328, 0.8645, 0.9295, 0.8348, 0.4757, 0.953, 0.4757, 0.953, 0.4847, 0.8348, 0.4847, 0.7693, 0.8498, 0.7214, 0.8498, 0.7693, 0.8163, 0.3864, 0.7632, 0.3967, 0.7326, 0.4346, 0.7326, 0.4346, 0.7632, 0.5247, 0.7648, 0.5341, 0.7351, 0.5689, 0.7351, 0.5689, 0.7648, 0.6132, 0.7648, 0.5689, 0.7648, 0.5689, 0.7351, 0.6038, 0.7351, 0.953, 0.3465, 0.8986, 0.4059, 0.8891, 0.4059, 0.8348, 0.3465, 0.8348, 0.3465, 0.8891, 0.4059, 0.8891, 0.4163, 0.8348, 0.4757, 0.953, 0.3465, 0.953, 0.4757, 0.8986, 0.4163, 0.8986, 0.4059, 0.953, 0.4757, 0.8348, 0.4757, 0.8891, 0.4163, 0.8986, 0.4163, 0.9794, 0.652, 0.9887, 0.652, 0.9887, 0.6879, 0.9794, 0.6879, 0.9042, 0.664, 0.915, 0.664, 0.915, 0.7117, 0.9042, 0.7117, 0.9042, 0.664, 0.915, 0.664, 0.915, 0.7117, 0.9042, 0.7117, 0.9887, 0.652, 0.9887, 0.6879, 0.9794, 0.6879, 0.9794, 0.652, 0.9776, 0.692, 0.9895, 0.692, 0.9895, 0.6992, 0.9776, 0.6992, 0.9895, 0.692, 0.9895, 0.6992, 0.9776, 0.6992, 0.9776, 0.692, 0.8932, 0.6861, 0.8932, 0.7022, 0.8617, 0.7022, 0.8617, 0.6861, 0.9042, 0.7117, 0.9042, 0.7192, 0.8811, 0.7192, 0.8811, 0.7117, 0.9738, 0.7131, 0.9891, 0.7131, 0.9891, 0.7209, 0.9738, 0.7209, 0.8617, 0.6861, 0.8932, 0.6861, 0.8932, 0.7022, 0.8617, 0.7022, 0.915, 0.7192, 0.915, 0.7117, 0.9382, 0.7117, 0.9382, 0.7192, 0.9042, 0.7192, 0.8811, 0.7192, 0.8811, 0.7117, 0.9042, 0.7117, 0.915, 0.7117, 0.9382, 0.7117, 0.9382, 0.7192, 0.915, 0.7192, 0.9666, 0.7131, 0.9666, 0.7209, 0.9514, 0.7209, 0.9514, 0.7131, 0.9738, 0.7131, 0.9738, 0.7209, 0.9666, 0.7209, 0.9666, 0.7131, 0.9042, 0.7117, 0.915, 0.7117, 0.915, 0.7192, 0.9042, 0.7192, 0.915, 0.7117, 0.915, 0.7192, 0.9042, 0.7192, 0.9042, 0.7117, 0.8216, 0.5437, 0.8717, 0.5437, 0.8717, 0.5629, 0.8216, 0.5629, 0.8216, 0.5629, 0.8717, 0.5629, 0.8717, 0.582, 0.8216, 0.582, 0.8216, 0.582, 0.8717, 0.582, 0.8717, 0.6012, 0.8216, 0.6012, 0.8216, 0.6012, 0.8717, 0.6012, 0.8717, 0.6204, 0.8216, 0.6204, 0.8216, 0.6204, 0.8717, 0.6204, 0.8717, 0.6395, 0.8216, 0.6395, 0.8216, 0.6395, 0.8717, 0.6395, 0.8717, 0.6587, 0.8216, 0.6587, 0.8216, 0.5053, 0.8717, 0.5053, 0.8717, 0.5245, 0.8216, 0.5245, 0.8216, 0.5245, 0.8717, 0.5245, 0.8717, 0.5437, 0.8216, 0.5437, 0.9492, 0.6263, 0.934, 0.6414, 0.9233, 0.6157, 0.9248, 0.549, 0.9358, 0.5232, 0.9505, 0.5387, 0.9127, 0.6414, 0.9233, 0.6157, 0.934, 0.6414, 0.8975, 0.6263, 0.9233, 0.6157, 0.9127, 0.6414, 0.9127, 0.5897, 0.934, 0.5897, 0.9233, 0.6157, 0.8975, 0.605, 0.9127, 0.5897, 0.9233, 0.6157, 0.934, 0.5897, 0.9492, 0.605, 0.9233, 0.6157, 0.8975, 0.6263, 0.8975, 0.605, 0.9233, 0.6157, 0.9492, 0.605, 0.9492, 0.6263, 0.9233, 0.6157, 0.9138, 0.5748, 0.8989, 0.5594, 0.9248, 0.549, 0.9144, 0.5232, 0.9358, 0.5232, 0.9248, 0.549, 0.9505, 0.56, 0.9248, 0.549, 0.9505, 0.5387, 0.8989, 0.5594, 0.8989, 0.5385, 0.9248, 0.549, 0.9351, 0.5748, 0.9138, 0.5748, 0.9248, 0.549, 0.8989, 0.5385, 0.9144, 0.5232, 0.9248, 0.549, 0.9505, 0.56, 0.9351, 0.5748, 0.9248, 0.549, 0.8216, 0.5629, 0.8717, 0.5629, 0.8717, 0.582, 0.8216, 0.582, 0.8216, 0.582, 0.8717, 0.582, 0.8717, 0.6012, 0.8216, 0.6012, 0.8216, 0.6012, 0.8717, 0.6012, 0.8717, 0.6204, 0.8216, 0.6204, 0.8216, 0.6204, 0.8717, 0.6204, 0.8717, 0.6395, 0.8216, 0.6395, 0.8216, 0.6395, 0.8717, 0.6395, 0.8717, 0.6587, 0.8216, 0.6587, 0.8216, 0.5053, 0.8717, 0.5053, 0.8717, 0.5245, 0.8216, 0.5245, 0.8216, 0.5245, 0.8717, 0.5245, 0.8717, 0.5437, 0.8216, 0.5437, 0.8216, 0.5437, 0.8717, 0.5437, 0.8717, 0.5629, 0.8216, 0.5629, 0.9361, 0.5235, 0.9513, 0.5396, 0.9247, 0.549, 0.9233, 0.6155, 0.9492, 0.6263, 0.9341, 0.6414, 0.9502, 0.5604, 0.9247, 0.549, 0.9513, 0.5396, 0.9346, 0.5752, 0.9247, 0.549, 0.9502, 0.5604, 0.8985, 0.5589, 0.8992, 0.5376, 0.9247, 0.549, 0.9133, 0.5746, 0.8985, 0.5589, 0.9247, 0.549, 0.8992, 0.5376, 0.9148, 0.5229, 0.9247, 0.549, 0.9346, 0.5752, 0.9133, 0.5746, 0.9247, 0.549, 0.9148, 0.5229, 0.9361, 0.5235, 0.9247, 0.549, 0.8975, 0.6047, 0.9125, 0.5897, 0.9233, 0.6155, 0.9492, 0.6047, 0.9492, 0.6263, 0.9233, 0.6155, 0.9125, 0.6414, 0.9233, 0.6155, 0.9341, 0.6414, 0.9125, 0.5897, 0.9341, 0.5897, 0.9233, 0.6155, 0.8975, 0.6263, 0.8975, 0.6047, 0.9233, 0.6155, 0.9341, 0.5897, 0.9492, 0.6047, 0.9233, 0.6155, 0.9125, 0.6414, 0.8975, 0.6263, 0.9233, 0.6155])
me_cube_001.materials.append(mat_material)
me_cube_001.use_remesh_preserve_volume = False
me_cube_001.use_remesh_preserve_attributes = False
me_cube_001.use_mirror_vertex_groups = False
me_cube_001.use_paint_bone_selection = False
me_cube_001.use_paint_mask = True
me_cube_001.update()

# ---- objects
ob_sun = bpy.data.objects.new('Sun', light_sun_001)
ob_cube = bpy.data.objects.new('Cube', me_cube_001)
ob_camera = bpy.data.objects.new('Camera', cam_camera)

# ---- transforms, parenting, visibility, modifiers, constraints
ob_sun.location = (0.0, 0.0, 14.63)
ob_sun.lineart.crease_threshold = 0.0
ob_cube.location = (0.0, 0.0, 0.0)
ob_cube.scale = (0.6413, 0.6413, 0.6413)
ob_cube.lineart.crease_threshold = 0.0
ob_camera.location = (7.481, -6.508, 5.344)
ob_camera.rotation_euler = (1.109, 0.0, 0.8149)
ob_camera.lock_rotations_4d = False
ob_camera.empty_display_type = 'ARROWS'
ob_camera.color = (0.0, 0.0, 0.0, 0.0)
ob_camera.display_type = 'WIRE'
ob_camera.lineart.crease_threshold = 0.0

# ---- collection membership
col_collection_1.objects.link(ob_sun)
col_collection_1.objects.link(ob_cube)
col_collection_1.objects.link(ob_camera)

# ---- scene / render settings (as saved in the file)
scene.camera = ob_camera
scene.frame_start = 1; scene.frame_end = 250; scene.frame_set(220)
scene.render.engine = 'CYCLES'
scene.render.resolution_percentage = 50
scene.render.dither_intensity = 0.0
scene.cycles.use_denoising = False
scene.cycles.samples = 128
scene.cycles.sampling_pattern = 'TABULATED_SOBOL'
scene.cycles.use_adaptive_sampling = False
scene.cycles.use_light_tree = False
scene.cycles.blur_glossy = 0.0
scene.cycles.sample_clamp_indirect = 0.0
scene.cycles.bake_type = 'AO'
scene.view_settings.view_transform = 'Standard'
bpy.context.view_layer.update()
